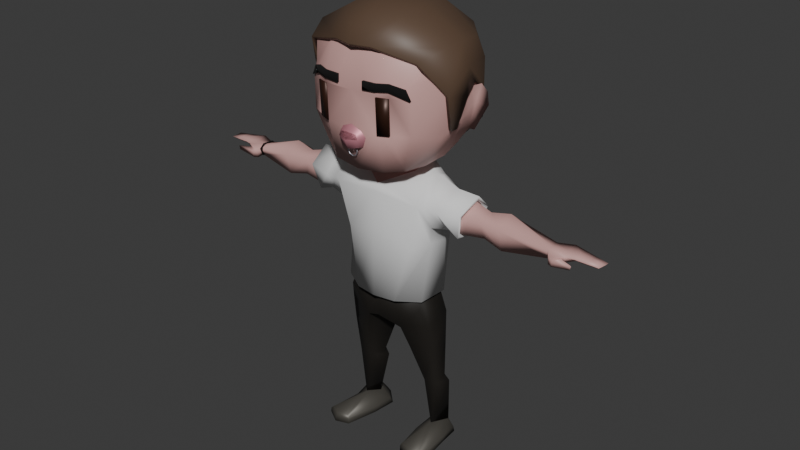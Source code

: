 # Source: rennan.blend  (saved by Blender 4.3.32; exported with 4.5.12 LTS)
import bpy
from mathutils import Matrix  # noqa: F401  (used for matrix-valued properties, if any)

bpy.ops.wm.read_factory_settings(use_empty=True)
scene = bpy.context.scene
scene.name = 'Scene'

# ---- collections
col_base = bpy.data.collections.new('base'); scene.collection.children.link(col_base)

# ---- materials (node trees are filled in below, after node groups)
mat_pele = bpy.data.materials.new('pele')
mat_calca = bpy.data.materials.new('calca')
mat_pulseira = bpy.data.materials.new('pulseira')
mat_tenis = bpy.data.materials.new('tenis')
mat_olho = bpy.data.materials.new('olho')
mat_nariz = bpy.data.materials.new('nariz')
mat_cabelo = bpy.data.materials.new('cabelo')
mat_sobrancelha = bpy.data.materials.new('sobrancelha')
mat_piercing = bpy.data.materials.new('piercing')

# ---- material node trees
mat_pele.use_nodes = True; mat_pele.node_tree.nodes.clear()
_N = mat_pele.node_tree.nodes; _L = mat_pele.node_tree.links
n0 = _N.new('ShaderNodeBsdfPrincipled'); n0.name = 'Principled BSDF'; n0.location = (10, 300)
n0.inputs[0].default_value = (0.624, 0.3613, 0.3372, 1.0)
n1 = _N.new('ShaderNodeOutputMaterial'); n1.name = 'Material Output'; n1.location = (300, 300)
_L.new(n0.outputs[0], n1.inputs[0])
n1.is_active_output = True
mat_calca.use_nodes = True; mat_calca.node_tree.nodes.clear()
_N = mat_calca.node_tree.nodes; _L = mat_calca.node_tree.links
n0 = _N.new('ShaderNodeOutputMaterial'); n0.name = 'Material Output'; n0.location = (300, 300)
n1 = _N.new('ShaderNodeBsdfPrincipled'); n1.name = 'Principled BSDF'; n1.location = (10, 300)
n1.inputs[0].default_value = (0.01232, 0.01, 0.007545, 1.0)
n1.inputs[2].default_value = 0.6339
_L.new(n1.outputs[0], n0.inputs[0])
n0.is_active_output = True
mat_pulseira.use_nodes = True; mat_pulseira.node_tree.nodes.clear()
_N = mat_pulseira.node_tree.nodes; _L = mat_pulseira.node_tree.links
n0 = _N.new('ShaderNodeBsdfPrincipled'); n0.name = 'Principled BSDF'; n0.location = (10, 300)
n0.inputs[0].default_value = (0.0, 0.0, 0.0, 1.0)
n1 = _N.new('ShaderNodeOutputMaterial'); n1.name = 'Material Output'; n1.location = (300, 300)
_L.new(n0.outputs[0], n1.inputs[0])
n1.is_active_output = True
mat_tenis.use_nodes = True; mat_tenis.node_tree.nodes.clear()
_N = mat_tenis.node_tree.nodes; _L = mat_tenis.node_tree.links
n0 = _N.new('ShaderNodeBsdfPrincipled'); n0.name = 'Principled BSDF'; n0.location = (10, 300)
n0.inputs[0].default_value = (0.0999, 0.09306, 0.08022, 1.0)
n0.inputs[1].default_value = 0.4
n1 = _N.new('ShaderNodeOutputMaterial'); n1.name = 'Material Output'; n1.location = (300, 300)
_L.new(n0.outputs[0], n1.inputs[0])
n1.is_active_output = True
mat_olho.use_nodes = True; mat_olho.node_tree.nodes.clear()
_N = mat_olho.node_tree.nodes; _L = mat_olho.node_tree.links
n0 = _N.new('ShaderNodeBsdfPrincipled'); n0.name = 'Principled BSDF'; n0.location = (10, 300)
n0.inputs[0].default_value = (0.04971, 0.01938, 0.01161, 1.0)
n0.inputs[1].default_value = 0.4
n0.inputs[2].default_value = 0.4
n1 = _N.new('ShaderNodeOutputMaterial'); n1.name = 'Material Output'; n1.location = (300, 300)
_L.new(n0.outputs[0], n1.inputs[0])
n1.is_active_output = True
mat_nariz.use_nodes = True; mat_nariz.node_tree.nodes.clear()
_N = mat_nariz.node_tree.nodes; _L = mat_nariz.node_tree.links
n0 = _N.new('ShaderNodeBsdfPrincipled'); n0.name = 'Principled BSDF'; n0.location = (10, 300)
n0.inputs[0].default_value = (0.6243, 0.2528, 0.3061, 1.0)
n0.inputs[1].default_value = 0.4
n1 = _N.new('ShaderNodeOutputMaterial'); n1.name = 'Material Output'; n1.location = (300, 300)
_L.new(n0.outputs[0], n1.inputs[0])
n1.is_active_output = True
mat_cabelo.use_nodes = True; mat_cabelo.node_tree.nodes.clear()
_N = mat_cabelo.node_tree.nodes; _L = mat_cabelo.node_tree.links
n0 = _N.new('ShaderNodeBsdfPrincipled'); n0.name = 'Principled BSDF'; n0.location = (10, 300)
n0.inputs[0].default_value = (0.1095, 0.06663, 0.04231, 1.0)
n1 = _N.new('ShaderNodeOutputMaterial'); n1.name = 'Material Output'; n1.location = (300, 300)
_L.new(n0.outputs[0], n1.inputs[0])
n1.is_active_output = True
mat_sobrancelha.use_nodes = True; mat_sobrancelha.node_tree.nodes.clear()
_N = mat_sobrancelha.node_tree.nodes; _L = mat_sobrancelha.node_tree.links
n0 = _N.new('ShaderNodeBsdfPrincipled'); n0.name = 'Principled BSDF'; n0.location = (10, 300)
n0.inputs[0].default_value = (0.0, 0.0, 0.0, 1.0)
n0.inputs[2].default_value = 1.0
n1 = _N.new('ShaderNodeOutputMaterial'); n1.name = 'Material Output'; n1.location = (300, 300)
_L.new(n0.outputs[0], n1.inputs[0])
n1.is_active_output = True
mat_piercing.use_nodes = True; mat_piercing.node_tree.nodes.clear()
_N = mat_piercing.node_tree.nodes; _L = mat_piercing.node_tree.links
n0 = _N.new('ShaderNodeBsdfPrincipled'); n0.name = 'Principled BSDF'; n0.location = (10, 300)
n0.inputs[0].default_value = (0.8238, 0.8293, 0.9157, 1.0)
n0.inputs[1].default_value = 1.0
n1 = _N.new('ShaderNodeOutputMaterial'); n1.name = 'Material Output'; n1.location = (300, 300)
_L.new(n0.outputs[0], n1.inputs[0])
n1.is_active_output = True

# ---- world
world_world = bpy.data.worlds.new('World'); scene.world = world_world
world_world.use_nodes = True; world_world.node_tree.nodes.clear()
_N = world_world.node_tree.nodes; _L = world_world.node_tree.links
n0 = _N.new('ShaderNodeOutputWorld'); n0.name = 'World Output'; n0.location = (300, 300)
n1 = _N.new('ShaderNodeBackground'); n1.name = 'Background'; n1.location = (10, 300)
n1.inputs[0].default_value = (0.05088, 0.05088, 0.05088, 1.0)
_L.new(n1.outputs[0], n0.inputs[0])
n0.is_active_output = True
world_world.color = (0.05088, 0.05088, 0.05088)
world_world.sun_shadow_jitter_overblur = 0.0

# ---- meshes
me_roundcube = bpy.data.meshes.new('Roundcube')
me_roundcube.from_pydata([(0.4749, 0.4771, -0.7409), (0.2377, 0.5112, -0.7216), (0.0, 0.5462, -0.744), (0.5007, 0.5661, -0.4176), (0.2369, 0.712, -0.3935), (0.0, 0.7681, -0.4117), (0.5399, 0.5848, -0.1678), (0.2387, 0.7577, -0.1347), (0.0, 0.8208, -0.1466), (0.5275, 0.5549, 0.1069), (0.237, 0.7015, 0.09266), (0.0, 0.7575, 0.1583), (0.0, -0.5866, -0.9332), (0.2919, -0.5493, -0.9128), (0.0, -0.6523, -0.5246), (0.3015, -0.6362, -0.5052), (0.0, -0.6523, -0.1351), (0.2992, -0.6523, -0.1351), (0.0, -0.6442, -0.0001466), (0.2966, -0.6523, 0.0136), (0.4573, -0.4357, -0.8914), (0.5396, -0.2407, -0.8779), (0.5588, 0.04149, -0.8527), (0.5218, 0.2948, -0.804), (0.5896, -0.5074, -0.4983), (0.7449, -0.2523, -0.5331), (0.7815, 0.03186, -0.3886), (0.7378, 0.2775, -0.3915), (0.5906, -0.5114, -0.1497), (0.7648, -0.2683, -0.194), (0.7842, 0.03399, -0.2217), (0.7406, 0.2796, -0.2246), (0.5421, -0.5226, -0.02705), (0.7761, -0.2388, 0.05891), (0.8024, 0.04118, 0.08202), (0.7452, 0.3457, 0.08341), (0.0, -0.2023, -0.9164), (0.262, 0.01925, -0.9164), (0.0, 0.2919, -0.8869), (0.5093, 0.4849, 0.326), (0.2119, 0.5325, 0.4221), (0.0, 0.5617, 0.4483), (0.6984, 0.2819, 0.2862), (0.3164, 0.3404, 0.512), (0.0, 0.3539, 0.5639), (0.7352, 0.03345, 0.306), (0.3297, 0.03644, 0.5522), (0.0, 0.03302, 0.6118), (0.7322, -0.1925, 0.2853), (0.3229, -0.2352, 0.5117), (0.0, -0.255, 0.5644), (0.606, -0.4432, 0.2026), (0.288, -0.517, 0.3434), (0.0, -0.5699, 0.331), (0.5493, -0.09992, -0.8653), (0.1346, -0.1364, -0.9164), (0.1619, 0.1854, -0.9164), (0.5404, 0.1678, -0.8283), (0.0, -0.167, -1.011), (0.2895, 0.05428, -1.011), (0.0, 0.3071, -1.01), (0.1941, -0.113, -1.011), (0.1879, 0.2235, -1.011), (0.0, -0.2574, -1.125), (0.4735, 0.002839, -1.062), (0.0, 0.3834, -1.194), (0.4406, -0.1347, -1.125), (0.4486, 0.1774, -1.147), (0.0, -0.3124, -1.246), (0.5987, -0.004133, -1.116), (0.0, 0.3969, -1.396), (0.5534, -0.2349, -1.297), (0.5089, 0.2499, -1.327), (0.0, -0.3328, -1.593), (0.473, 0.07765, -1.775), (0.0, 0.3387, -1.732), (0.4901, -0.08768, -1.761), (0.4146, 0.2356, -1.763), (0.0, -0.2506, -2.003), (0.3746, 0.1106, -2.225), (0.0, 0.3238, -2.189), (0.3645, -0.1168, -2.228), (0.1625, 0.2916, -2.159), (0.0, -0.286, -2.673), (0.4733, 0.1868, -2.68), (0.0, 0.382, -2.434), (0.2171, -0.1871, -2.789), (0.2525, 0.255, -2.738), (0.0, 0.03844, -2.822), (0.4935, 0.1588, -3.017), (0.2959, -0.124, -3.029), (0.2807, 0.224, -2.99), (0.1386, 0.09796, -3.029), (0.2173, -0.221, -1.125), (0.4332, -0.1761, -2.52), (0.2033, -0.2458, -2.426), (0.3862, -0.257, -1.784), (0.492, -0.1009, -2.722), (0.517, -0.0412, -3.029), (0.09836, -0.14, -1.011), (0.4781, -0.2651, -1.332), (0.5334, 0.1035, -3.438), (0.3845, 0.01975, -3.483), (0.4155, 0.1654, -3.452), (0.3068, 0.1179, -3.457), (0.5028, 0.01637, -3.466), (0.5456, 0.1703, -3.515), (0.409, 0.2412, -3.509), (0.2982, 0.178, -3.539), (0.5186, 0.1695, -4.012), (0.4564, 0.05964, -4.033), (0.4433, 0.1946, -4.009), (0.3959, 0.1311, -4.016), (0.587, 0.2276, -4.179), (0.3712, -0.04373, -4.155), (0.3866, 0.3114, -4.171), (0.2911, 0.1926, -4.178), (0.6016, 0.01553, -4.179), (0.3989, -0.3461, -4.118), (0.611, -0.299, -4.133), (0.3851, -0.3569, -4.179), (0.6422, -0.3206, -4.179), (0.5651, 0.09575, -1.489), (0.5641, -0.1429, -1.468), (0.75, -0.01567, -1.17), (0.7118, -0.2232, -1.327), (0.7013, 0.2296, -1.331), (0.7505, 0.1261, -1.546), (0.7523, -0.1089, -1.496), (0.9089, -0.1337, -1.519), (0.9004, 0.1014, -1.549), (0.901, 0.1894, -1.357), (0.8703, -0.2079, -1.335), (0.9004, 0.0131, -1.185), (1.151, -0.1049, -1.495), (1.117, 0.05465, -1.509), (1.117, 0.1157, -1.357), (1.107, -0.1359, -1.322), (1.151, -0.005886, -1.257), (1.186, 0.05609, -1.509), (1.186, 0.1173, -1.357), (1.365, -0.134, -1.54), (1.365, 0.08921, -1.559), (1.365, 0.1745, -1.341), (1.365, -0.1866, -1.313), (1.365, 0.004081, -1.209), (1.84, -0.07418, -1.476), (1.854, 0.04412, -1.465), (1.84, 0.05792, -1.365), (1.841, -0.09297, -1.384), (1.846, -0.03377, -1.365), (2.11, -0.04559, -1.417), (2.117, 0.06884, -1.431), (2.122, 0.1091, -1.378), (2.108, -0.09135, -1.378), (2.121, 0.0129, -1.369), (2.15, -0.05149, -1.418), (2.149, 0.07929, -1.422), (2.001, -0.008797, -1.37), (2.004, -0.06948, -1.463), (2.002, 0.1179, -1.359), (2.324, -0.02593, -1.429), (2.339, 0.0907, -1.429), (2.361, 0.08266, -1.407), (2.345, -0.0538, -1.405), (2.357, 0.03602, -1.408), (2.016, -0.09716, -1.391), (2.028, 0.1065, -1.432), (1.868, -0.1279, -1.5), (1.889, -0.1536, -1.405), (1.971, -0.09052, -1.471), (2.002, -0.1017, -1.41), (1.868, -0.1279, -1.5), (1.952, -0.1396, -1.468), (1.997, -0.1151, -1.414), (1.914, -0.1475, -1.503), (1.929, -0.1563, -1.428), (2.104, -0.1489, -1.44), (2.102, -0.145, -1.419), (2.117, -0.1626, -1.46), (2.126, -0.1611, -1.42), (2.238, 0.02435, -1.388), (2.24, 0.09601, -1.393), (2.239, 0.08948, -1.423), (2.236, -0.03883, -1.424), (2.226, -0.07275, -1.391), (0.4172, -0.5974, -0.4974), (0.4201, -0.6137, -0.1351), (0.4161, -0.6046, 0.02054), (0.3015, -0.6168, -0.5052), (0.2992, -0.6168, -0.1351), (0.4172, -0.578, -0.4974), (0.4201, -0.5782, -0.1351), (0.1496, -0.6523, -0.1351), (0.1483, -0.6482, 0.006724), (0.7657, 0.1381, -0.1417), (0.7526, 0.1439, -0.5636), (0.8357, 0.3338, -0.3666), (0.8247, 0.3243, -0.2349), (0.8292, 0.2173, -0.1223), (0.798, 0.1681, -0.5723), (0.7697, 0.2192, -0.3228), (0.7876, 0.1416, -0.3158)], [], [(0, 1, 4, 3), (1, 2, 5, 4), (3, 4, 7, 6), (4, 5, 8, 7), (6, 7, 10, 9), (7, 8, 11, 10), (9, 10, 40, 39), (10, 11, 41, 40), (12, 13, 15, 14), (13, 20, 24, 186, 15), (14, 15, 17, 193, 16), (17, 15, 189, 190), (16, 193, 194, 18), (188, 187, 28, 32), (18, 194, 19, 52, 53), (19, 188, 32, 51, 52), (20, 21, 25, 24), (21, 54, 22, 26, 25), (22, 57, 23, 27, 196, 26), (23, 0, 3, 27), (24, 25, 29, 28), (25, 26, 30, 29), (26, 196, 202, 30), (27, 3, 6, 31), (28, 29, 33, 32), (29, 30, 34, 33), (30, 195, 31, 35, 34), (31, 6, 9, 35), (32, 33, 48, 51), (33, 34, 45, 48), (34, 35, 42, 45), (35, 9, 39, 42), (20, 13, 36, 21), (13, 12, 36), (21, 36, 55, 54), (22, 37, 56, 57), (23, 38, 1, 0), (38, 2, 1), (39, 40, 43, 42), (40, 41, 44, 43), (42, 43, 46, 45), (43, 44, 47, 46), (45, 46, 49, 48), (46, 47, 50, 49), (48, 49, 52, 51), (49, 50, 53, 52), (54, 55, 37, 22), (57, 56, 38, 23), (38, 56, 62, 60), (56, 37, 59, 62), (37, 55, 61, 59), (55, 36, 58, 99, 61), (61, 99, 93, 66), (59, 61, 66, 64), (62, 59, 64, 67), (60, 62, 67, 65), (66, 93, 100, 71), (64, 66, 71, 69), (67, 64, 69, 72), (65, 67, 72, 70), (71, 100, 96, 76, 123), (71, 123, 128, 125), (72, 122, 74, 77), (70, 72, 77, 75), (75, 77, 82, 80), (76, 96, 95, 81), (74, 76, 81, 79), (77, 74, 79, 82), (81, 95, 94), (79, 81, 94, 97, 84), (82, 79, 84, 87), (80, 82, 87, 85), (86, 83, 88), (85, 87, 88), (86, 88, 92, 90), (84, 97, 98, 89), (87, 84, 89, 91), (88, 87, 91, 92), (94, 95, 78, 83, 86), (93, 99, 58, 63), (97, 94, 86), (96, 100, 68, 73), (95, 96, 73, 78), (100, 93, 63, 68), (98, 97, 86, 90), (98, 90, 102, 105), (90, 92, 104, 102), (89, 98, 105, 101), (92, 91, 103, 104), (91, 89, 101, 103), (110, 112, 116, 114), (114, 117, 121, 120), (111, 109, 113, 115), (112, 111, 115, 116), (105, 102, 110), (102, 108, 112, 110), (106, 105, 110, 109), (108, 107, 111, 112), (107, 106, 109, 111), (104, 103, 107, 108), (103, 101, 106, 107), (102, 104, 108), (101, 105, 106), (109, 110, 117, 113), (119, 118, 120, 121), (117, 110, 119, 121), (110, 118, 119), (110, 114, 120, 118), (72, 69, 124, 126), (122, 123, 76, 74), (122, 72, 126, 127), (69, 71, 125, 124), (123, 122, 127, 128), (126, 124, 133, 131), (128, 127, 130, 129), (125, 128, 129, 132), (127, 126, 131, 130), (124, 125, 132, 133), (131, 133, 138, 136), (132, 129, 134, 137), (133, 132, 137, 138), (130, 131, 136, 135), (129, 130, 135, 134), (134, 135, 139), (136, 138, 140), (135, 136, 140, 139), (137, 134, 141, 144), (138, 137, 144, 145), (139, 140, 143, 142), (134, 139, 142, 141), (140, 138, 145, 143), (142, 143, 148, 147), (141, 142, 147, 146), (143, 145, 150, 148), (144, 141, 146, 149), (145, 144, 149, 150), (160, 158, 155, 153), (166, 159, 151, 154), (158, 166, 154, 155), (167, 160, 153, 152), (159, 167, 152, 151), (146, 147, 167, 159), (154, 151, 156), (147, 148, 160, 167), (152, 153, 157), (151, 152, 157, 156), (181, 185, 164, 165), (183, 182, 163, 162), (184, 183, 162, 161), (182, 181, 165, 163), (185, 184, 161, 164), (162, 163, 165, 164, 161), (150, 149, 166, 158), (146, 159, 168), (148, 150, 158, 160), (166, 169, 171), (149, 146, 168, 169), (166, 149, 169), (171, 169, 176, 174), (159, 166, 171, 170), (173, 174, 178, 177), (170, 171, 174, 173), (180, 179, 177, 178), (174, 176, 180, 178), (176, 175, 179, 180), (175, 173, 177, 179), (168, 172, 175, 176, 169), (168, 159, 170, 173, 175, 172), (116, 115, 113, 117, 114), (154, 156, 184, 185), (153, 155, 181, 182), (156, 157, 183, 184), (157, 153, 182, 183), (155, 154, 185, 181), (193, 17, 19, 194), (187, 186, 24, 28), (189, 191, 192, 190), (187, 17, 190, 192), (186, 187, 192, 191), (15, 186, 191, 189), (188, 19, 17, 187), (27, 31, 198, 197), (199, 201, 197, 198), (195, 202, 201, 199), (31, 195, 199, 198), (196, 27, 197, 200), (201, 202, 196, 200), (30, 202, 195), (197, 201, 200)])
me_roundcube.polygons.foreach_set('use_smooth', [True] * 189)
_uv = me_roundcube.uv_layers.new(name='UVMap')
_uv.uv.foreach_set('vector', [0.0, 0.0, 0.0, 0.0, 0.0, 0.0, 0.0, 0.0, 0.0, 0.0, 0.0, 0.0, 0.0, 0.0, 0.0, 0.0, 0.0, 0.0, 0.0, 0.0, 0.0, 0.0, 0.0, 0.0, 0.0, 0.0, 0.0, 0.0, 0.0, 0.0, 0.0, 0.0, 0.0, 0.0, 0.0, 0.0, 0.0, 0.0, 0.0, 0.0, 0.0, 0.0, 0.0, 0.0, 0.0, 0.0, 0.0, 0.0, 0.0, 0.0, 0.0, 0.0, 0.0, 0.0, 0.0, 0.0, 0.0, 0.0, 0.0, 0.0, 0.0, 0.0, 0.0, 0.0, 0.0, 0.0, 0.0, 0.0, 0.0, 0.0, 0.0, 0.0, 0.0, 0.0, 0.0, 0.0, 0.0, 0.0, 0.0, 0.0, 0.0, 0.0, 0.0, 0.0, 0.0, 0.0, 0.0, 0.0, 0.0, 0.0, 0.0, 0.0, 0.0, 0.0, 0.0, 0.0, 0.0, 0.0, 0.0, 0.0, 0.0, 0.0, 0.0, 0.0, 0.0, 0.0, 0.0, 0.0, 0.0, 0.0, 0.0, 0.0, 0.0, 0.0, 0.0, 0.0, 0.0, 0.0, 0.0, 0.0, 0.0, 0.0, 0.0, 0.0, 0.0, 0.0, 0.0, 0.0, 0.0, 0.0, 0.0, 0.0, 0.0, 0.0, 0.0, 0.0, 0.0, 0.0, 0.0, 0.0, 0.0, 0.0, 0.0, 0.0, 0.0, 0.0, 0.0, 0.0, 0.0, 0.0, 0.0, 0.0, 0.0, 0.0, 0.0, 0.0, 0.0, 0.0, 0.0, 0.0, 0.0, 0.0, 0.0, 0.0, 0.0, 0.0, 0.0, 0.0, 0.0, 0.0, 0.0, 0.0, 0.0, 0.0, 0.0, 0.0, 0.0, 0.0, 0.0, 0.0, 0.0, 0.0, 0.0, 0.0, 0.0, 0.0, 0.0, 0.0, 0.0, 0.0, 0.0, 0.0, 0.0, 0.0, 0.0, 0.0, 0.0, 0.0, 0.0, 0.0, 0.0, 0.0, 0.0, 0.0, 0.0, 0.0, 0.0, 0.0, 0.0, 0.0, 0.0, 0.0, 0.0, 0.0, 0.0, 0.0, 0.0, 0.0, 0.0, 0.0, 0.0, 0.0, 0.0, 0.0, 0.0, 0.0, 0.0, 0.0, 0.0, 0.0, 0.0, 0.0, 0.0, 0.0, 0.0, 0.0, 0.0, 0.0, 0.0, 0.0, 0.0, 0.0, 0.0, 0.0, 0.0, 0.0, 0.0, 0.0, 0.0, 0.0, 0.0, 0.0, 0.0, 0.0, 0.0, 0.0, 0.0, 0.0, 0.0, 0.0, 0.0, 0.0, 0.0, 0.0, 0.0, 0.0, 0.0, 0.0, 0.0, 0.0, 0.0, 0.0, 0.0, 0.0, 0.0, 0.0, 0.0, 0.0, 0.0, 0.0, 0.0, 0.0, 0.0, 0.0, 0.0, 0.0, 0.0, 0.0, 0.0, 0.0, 0.0, 0.0, 0.0, 0.0, 0.0, 0.0, 0.0, 0.0, 0.0, 0.0, 0.0, 0.0, 0.0, 0.0, 0.0, 0.0, 0.0, 0.0, 0.0, 0.0, 0.0, 0.0, 0.0, 0.0, 0.0, 0.0, 0.0, 0.0, 0.0, 0.0, 0.0, 0.0, 0.0, 0.0, 0.0, 0.0, 0.0, 0.0, 0.0, 0.0, 0.0, 0.0, 0.0, 0.0, 0.0, 0.0, 0.0, 0.0, 0.0, 0.0, 0.0, 0.0, 0.0, 0.0, 0.0, 0.0, 0.0, 0.0, 0.0, 0.0, 0.0, 0.0, 0.0, 0.0, 0.0, 0.0, 0.0, 0.0, 0.0, 0.0, 0.0, 0.0, 0.0, 0.0, 0.0, 0.0, 0.0, 0.0, 0.0, 0.0, 0.0, 0.0, 0.0, 0.0, 0.0, 0.0, 0.0, 0.0, 0.0, 0.0, 0.0, 0.0, 0.0, 0.0, 0.0, 0.0, 0.0, 0.0, 0.0, 0.0, 0.0, 0.0, 0.0, 0.0, 0.0, 0.0, 0.0, 0.0, 0.0, 0.0, 0.0, 0.0, 0.0, 0.0, 0.0, 0.0, 0.0, 0.0, 0.0, 0.0, 0.0, 0.0, 0.0, 0.0, 0.0, 0.0, 0.0, 0.0, 0.0, 0.0, 0.0, 0.0, 0.0, 0.0, 0.0, 0.0, 0.0, 0.0, 0.0, 0.0, 0.0, 0.0, 0.0, 0.0, 0.0, 0.0, 0.0, 0.0, 0.0, 0.0, 0.0, 0.0, 0.0, 0.0, 0.0, 0.0, 0.0, 0.0, 0.0, 0.0, 0.0, 0.0, 0.0, 0.0, 0.0, 0.0, 0.0, 0.0, 0.0, 0.0, 0.0, 0.0, 0.0, 0.0, 0.0, 0.0, 0.0, 0.0, 0.0, 0.0, 0.0, 0.0, 0.0, 0.0, 0.0, 0.0, 0.0, 0.0, 0.0, 0.0, 0.0, 0.0, 0.0, 0.0, 0.0, 0.0, 0.0, 0.0, 0.0, 0.0, 0.0, 0.0, 0.0, 0.0, 0.0, 0.0, 0.0, 0.0, 0.0, 0.0, 0.0, 0.0, 0.0, 0.0, 0.0, 0.0, 0.0, 0.0, 0.0, 0.0, 0.0, 0.0, 0.0, 0.0, 0.0, 0.0, 0.0, 0.0, 0.0, 0.0, 0.0, 0.0, 0.0, 0.0, 0.0, 0.0, 0.0, 0.0, 0.0, 0.0, 0.0, 0.0, 0.0, 0.0, 0.0, 0.0, 0.0, 0.0, 0.0, 0.0, 0.0, 0.0, 0.0, 0.0, 0.0, 0.0, 0.0, 0.0, 0.0, 0.0, 0.0, 0.0, 0.0, 0.0, 0.0, 0.0, 0.0, 0.0, 0.0, 0.0, 0.0, 0.0, 0.0, 0.0, 0.0, 0.0, 0.0, 0.0, 0.0, 0.0, 0.0, 0.0, 0.0, 0.0, 0.0, 0.0, 0.0, 0.0, 0.0, 0.0, 0.0, 0.0, 0.0, 0.0, 0.0, 0.0, 0.0, 0.0, 0.0, 0.0, 0.0, 0.0, 0.0, 0.0, 0.0, 0.0, 0.0, 0.0, 0.0, 0.0, 0.0, 0.0, 0.0, 0.0, 0.0, 0.0, 0.0, 0.0, 0.0, 0.0, 0.0, 0.0, 0.0, 0.0, 0.0, 0.0, 0.0, 0.0, 0.0, 0.0, 0.0, 0.0, 0.0, 0.0, 0.0, 0.0, 0.0, 0.0, 0.0, 0.0, 0.0, 0.0, 0.0, 0.0, 0.0, 0.0, 0.0, 0.0, 0.0, 0.0, 0.0, 0.0, 0.0, 0.0, 0.0, 0.0, 0.0, 0.0, 0.0, 0.0, 0.0, 0.0, 0.0, 0.0, 0.0, 0.0, 0.0, 0.0, 0.0, 0.0, 0.0, 0.0, 0.0, 0.0, 0.0, 0.0, 0.0, 0.0, 0.0, 0.0, 0.0, 0.0, 0.0, 0.0, 0.0, 0.0, 0.0, 0.0, 0.0, 0.0, 0.0, 0.0, 0.0, 0.0, 0.0, 0.0, 0.0, 0.0, 0.0, 0.0, 0.0, 0.0, 0.0, 0.0, 0.0, 0.0, 0.0, 0.0, 0.0, 0.0, 0.0, 0.0, 0.0, 0.0, 0.0, 0.0, 0.0, 0.0, 0.0, 0.0, 0.0, 0.0, 0.0, 0.0, 0.0, 0.0, 0.0, 0.0, 0.0, 0.0, 0.0, 0.0, 0.0, 0.0, 0.0, 0.0, 0.0, 0.0, 0.0, 0.0, 0.0, 0.0, 0.0, 0.0, 0.0, 0.0, 0.0, 0.0, 0.0, 0.0, 0.0, 0.0, 0.0, 0.0, 0.0, 0.0, 0.0, 0.0, 0.0, 0.0, 0.0, 0.0, 0.0, 0.0, 0.0, 0.0, 0.0, 0.0, 0.0, 0.0, 0.0, 0.0, 0.0, 0.0, 0.0, 0.0, 0.0, 0.0, 0.0, 0.0, 0.0, 0.0, 0.0, 0.0, 0.0, 0.0, 0.0, 0.0, 0.0, 0.0, 0.0, 0.0, 0.0, 0.0, 0.0, 0.0, 0.0, 0.0, 0.0, 0.0, 0.0, 0.0, 0.0, 0.0, 0.0, 0.0, 0.0, 0.0, 0.0, 0.0, 0.0, 0.0, 0.0, 0.0, 0.0, 0.0, 0.0, 0.0, 0.0, 0.0, 0.0, 0.0, 0.0, 0.0, 0.0, 0.0, 0.0, 0.0, 0.0, 0.0, 0.0, 0.0, 0.0, 0.0, 0.0, 0.0, 0.0, 0.0, 0.0, 0.0, 0.0, 0.0, 0.0, 0.0, 0.0, 0.0, 0.0, 0.0, 0.0, 0.0, 0.0, 0.0, 0.0, 0.0, 0.0, 0.0, 0.0, 0.0, 0.0, 0.0, 0.0, 0.0, 0.0, 0.0, 0.0, 0.0, 0.0, 0.0, 0.0, 0.0, 0.0, 0.0, 0.0, 0.0, 0.0, 0.0, 0.0, 0.0, 0.0, 0.0, 0.0, 0.0, 0.0, 0.0, 0.0, 0.0, 0.0, 0.0, 0.0, 0.0, 0.0, 0.0, 0.0, 0.0, 0.0, 0.0, 0.0, 0.0, 0.0, 0.0, 0.0, 0.0, 0.0, 0.0, 0.0, 0.0, 0.0, 0.0, 0.0, 0.0, 0.0, 0.0, 0.0, 0.0, 0.0, 0.0, 0.0, 0.0, 0.0, 0.0, 0.0, 0.0, 0.0, 0.0, 0.0, 0.0, 0.0, 0.0, 0.0, 0.0, 0.0, 0.0, 0.0, 0.0, 0.0, 0.0, 0.0, 0.0, 0.0, 0.0, 0.0, 0.0, 0.0, 0.0, 0.0, 0.0, 0.0, 0.0, 0.0, 0.0, 0.0, 0.0, 0.0, 0.0, 0.0, 0.0, 0.0, 0.0, 0.0, 0.0, 0.0, 0.0, 0.0, 0.0, 0.0, 0.0, 0.0, 0.0, 0.0, 0.0, 0.0, 0.0, 0.0, 0.0, 0.0, 0.0, 0.0, 0.0, 0.0, 0.0, 0.0, 0.0, 0.0, 0.0, 0.0, 0.0, 0.0, 0.0, 0.0, 0.0, 0.0, 0.0, 0.0, 0.0, 0.0, 0.0, 0.0, 0.0, 0.0, 0.0, 0.0, 0.0, 0.0, 0.0, 0.0, 0.0, 0.0, 0.0, 0.0, 0.0, 0.0, 0.0, 0.0, 0.0, 0.0, 0.0, 0.0, 0.0, 0.0, 0.0, 0.0, 0.0, 0.0, 0.0, 0.0, 0.0, 0.0, 0.0, 0.0, 0.0, 0.0, 0.0, 0.0, 0.0, 0.0, 0.0, 0.0, 0.0, 0.0, 0.0, 0.0, 0.0, 0.0, 0.0, 0.0, 0.0, 0.0, 0.0, 0.0, 0.0, 0.0, 0.0, 0.0, 0.0, 0.0, 0.0, 0.0, 0.0, 0.0, 0.0, 0.0, 0.0, 0.0, 0.0, 0.0, 0.0, 0.0, 0.0, 0.0, 0.0, 0.0, 0.0, 0.0, 0.0, 0.0, 0.0, 0.0, 0.0, 0.0, 0.0, 0.0, 0.0, 0.0, 0.0, 0.0, 0.0, 0.0, 0.0, 0.0, 0.0, 0.0, 0.0, 0.0, 0.0, 0.0, 0.0, 0.0, 0.0, 0.0, 0.0, 0.0, 0.0, 0.0, 0.0, 0.0, 0.0, 0.0, 0.0, 0.0, 0.0, 0.0, 0.0, 0.0, 0.0, 0.0, 0.0, 0.0, 0.0, 0.0, 0.0, 0.0, 0.0, 0.0, 0.0, 0.0, 0.0, 0.0, 0.0, 0.0, 0.0, 0.0, 0.0, 0.0, 0.0, 0.0, 0.0, 0.0, 0.0, 0.0, 0.0, 0.0, 0.0, 0.0, 0.0, 0.0, 0.0, 0.0, 0.0, 0.0, 0.0, 0.0, 0.0, 0.0, 0.0, 0.0, 0.0, 0.0, 0.0, 0.0, 0.0, 0.0, 0.0, 0.0, 0.0, 0.0, 0.0, 0.0, 0.0, 0.0, 0.0, 0.0, 0.0, 0.0, 0.0, 0.0, 0.0, 0.0, 0.0, 0.0, 0.0, 0.0, 0.0, 0.0, 0.0, 0.0, 0.0, 0.0, 0.0, 0.0, 0.0, 0.0, 0.0, 0.0, 0.0, 0.0, 0.0, 0.0, 0.0, 0.0, 0.0, 0.0, 0.0, 0.0, 0.0, 0.0, 0.0, 0.0, 0.0, 0.0, 0.0, 0.0, 0.0, 0.0, 0.0, 0.0, 0.0, 0.0, 0.0, 0.0, 0.0, 0.0, 0.0, 0.0, 0.0, 0.0, 0.0, 0.0, 0.0, 0.0, 0.0, 0.0, 0.0, 0.0, 0.0, 0.0, 0.0, 0.0, 0.0, 0.0, 0.0, 0.0, 0.0, 0.0, 0.0, 0.0, 0.0, 0.0, 0.0, 0.0, 0.0, 0.0, 0.0, 0.0, 0.0, 0.0, 0.0, 0.0, 0.0, 0.0, 0.0, 0.0, 0.0, 0.0, 0.0, 0.0, 0.0, 0.0, 0.0, 0.0, 0.0, 0.0, 0.0, 0.0, 0.0, 0.0, 0.0, 0.0, 0.0, 0.0, 0.0, 0.0, 0.0, 0.0, 0.0, 0.0, 0.0, 0.0, 0.0, 0.0, 0.0, 0.0, 0.0, 0.0, 0.0, 0.0, 0.0, 0.0, 0.0, 0.0, 0.0, 0.0, 0.0, 0.0, 0.0, 0.0, 0.0, 0.0, 0.0, 0.0, 0.0, 0.0, 0.0, 0.0, 0.0, 0.0, 0.0, 0.0, 0.0, 0.0, 0.0, 0.0, 0.0, 0.0, 0.0, 0.0, 0.0, 0.0, 0.0, 0.0, 0.0, 0.0, 0.0, 0.0, 0.0, 0.0, 0.0, 0.0, 0.0, 0.0, 0.0, 0.0, 0.0, 0.0, 0.0, 0.0, 0.0, 0.0, 0.0, 0.0, 0.0, 0.0, 0.0, 0.0, 0.0, 0.0, 0.0, 0.0, 0.0, 0.0, 0.0, 0.0, 0.0, 0.0, 0.0, 0.0, 0.0, 0.0, 0.0, 0.0, 0.0, 0.0, 0.0, 0.0, 0.0, 0.0, 0.0, 0.0, 0.0, 0.0, 0.0, 0.0, 0.0, 0.0, 0.0, 0.0, 0.0, 0.0, 0.0, 0.0, 0.0, 0.0, 0.0, 0.0, 0.0, 0.0, 0.0, 0.0, 0.0, 0.0, 0.0, 0.0, 0.0, 0.0, 0.0, 0.0, 0.0, 0.0, 0.0, 0.0, 0.0, 0.0, 0.0, 0.0, 0.0, 0.0, 0.0, 0.0, 0.0, 0.0, 0.0, 0.0, 0.0, 0.0, 0.0, 0.0, 0.0, 0.0, 0.0, 0.0, 0.0, 0.0, 0.0, 0.0, 0.0, 0.0, 0.0, 0.0, 0.0, 0.0, 0.0, 0.0, 0.0, 0.0, 0.0, 0.0, 0.0, 0.0, 0.0, 0.0, 0.0, 0.0, 0.0, 0.0, 0.0, 0.0, 0.0, 0.0, 0.0, 0.0, 0.0, 0.0, 0.0, 0.0, 0.0, 0.0, 0.0, 0.0, 0.0, 0.0, 0.0, 0.0, 0.0, 0.0, 0.0, 0.0, 0.0, 0.0, 0.0, 0.0, 0.0, 0.0, 0.0, 0.0, 0.0, 0.0, 0.0, 0.0, 0.0, 0.0, 0.0, 0.0, 0.0, 0.0, 0.0, 0.0, 0.0, 0.0, 0.0, 0.0, 0.0, 0.0, 0.0, 0.0, 0.0, 0.0, 0.0, 0.0, 0.0, 0.0, 0.0, 0.0, 0.0, 0.0, 0.0, 0.0, 0.0, 0.0, 0.0])
me_roundcube.materials.append(mat_pele)
me_roundcube.update()
me_roundcube_001 = bpy.data.meshes.new('Roundcube.001')
me_roundcube_001.from_pydata([(0.0, -0.2453, -2.317), (0.4043, 0.123, -2.317), (0.0, 0.3634, -2.319), (0.3942, -0.1044, -2.317), (0.1922, 0.3041, -2.317), (0.0, -0.286, -2.673), (0.4733, 0.1868, -2.68), (0.0, 0.347, -2.654), (0.2171, -0.1871, -2.789), (0.2525, 0.255, -2.738), (0.0, 0.03844, -2.822), (0.4935, 0.1588, -3.017), (0.2959, -0.124, -3.029), (0.2807, 0.224, -2.99), (0.1386, 0.09796, -3.029), (0.4332, -0.1761, -2.52), (0.233, -0.2333, -2.317), (0.492, -0.1009, -2.722), (0.517, -0.0412, -3.029), (0.5334, 0.1035, -3.438), (0.3845, 0.01975, -3.483), (0.4155, 0.1654, -3.452), (0.3068, 0.1179, -3.457), (0.5028, 0.01637, -3.466), (0.5456, 0.1703, -3.515), (0.409, 0.2412, -3.509), (0.2982, 0.178, -3.539), (0.5395, 0.1793, -4.017), (0.4573, 0.03432, -4.017), (0.44, 0.2125, -4.017), (0.3774, 0.1287, -4.017)], [], [(3, 16, 15), (1, 3, 15, 17, 6), (4, 1, 6, 9), (2, 4, 9, 7), (8, 5, 10), (7, 9, 10), (8, 10, 14, 12), (6, 17, 18, 11), (9, 6, 11, 13), (10, 9, 13, 14), (15, 16, 0, 5, 8), (17, 15, 8), (18, 17, 8, 12), (18, 12, 20, 23), (12, 14, 22, 20), (11, 18, 23, 19), (14, 13, 21, 22), (13, 11, 19, 21), (23, 20, 28), (20, 26, 30, 28), (24, 23, 28, 27), (26, 25, 29, 30), (25, 24, 27, 29), (22, 21, 25, 26), (21, 19, 24, 25), (20, 22, 26), (19, 23, 24)])
me_roundcube_001.polygons.foreach_set('use_smooth', [True] * 27)
_uv = me_roundcube_001.uv_layers.new(name='UVMap')
_uv.uv.foreach_set('vector', [0.0, 0.0, 0.0, 0.0, 0.0, 0.0, 0.0, 0.0, 0.0, 0.0, 0.0, 0.0, 0.0, 0.0, 0.0, 0.0, 0.0, 0.0, 0.0, 0.0, 0.0, 0.0, 0.0, 0.0, 0.0, 0.0, 0.0, 0.0, 0.0, 0.0, 0.0, 0.0, 0.0, 0.0, 0.0, 0.0, 0.0, 0.0, 0.0, 0.0, 0.0, 0.0, 0.0, 0.0, 0.0, 0.0, 0.0, 0.0, 0.0, 0.0, 0.0, 0.0, 0.0, 0.0, 0.0, 0.0, 0.0, 0.0, 0.0, 0.0, 0.0, 0.0, 0.0, 0.0, 0.0, 0.0, 0.0, 0.0, 0.0, 0.0, 0.0, 0.0, 0.0, 0.0, 0.0, 0.0, 0.0, 0.0, 0.0, 0.0, 0.0, 0.0, 0.0, 0.0, 0.0, 0.0, 0.0, 0.0, 0.0, 0.0, 0.0, 0.0, 0.0, 0.0, 0.0, 0.0, 0.0, 0.0, 0.0, 0.0, 0.0, 0.0, 0.0, 0.0, 0.0, 0.0, 0.0, 0.0, 0.0, 0.0, 0.0, 0.0, 0.0, 0.0, 0.0, 0.0, 0.0, 0.0, 0.0, 0.0, 0.0, 0.0, 0.0, 0.0, 0.0, 0.0, 0.0, 0.0, 0.0, 0.0, 0.0, 0.0, 0.0, 0.0, 0.0, 0.0, 0.0, 0.0, 0.0, 0.0, 0.0, 0.0, 0.0, 0.0, 0.0, 0.0, 0.0, 0.0, 0.0, 0.0, 0.0, 0.0, 0.0, 0.0, 0.0, 0.0, 0.0, 0.0, 0.0, 0.0, 0.0, 0.0, 0.0, 0.0, 0.0, 0.0, 0.0, 0.0, 0.0, 0.0, 0.0, 0.0, 0.0, 0.0, 0.0, 0.0, 0.0, 0.0, 0.0, 0.0, 0.0, 0.0, 0.0, 0.0, 0.0, 0.0, 0.0, 0.0, 0.0, 0.0, 0.0, 0.0, 0.0, 0.0, 0.0, 0.0, 0.0, 0.0, 0.0, 0.0, 0.0, 0.0, 0.0, 0.0, 0.0, 0.0])
me_roundcube_001.materials.append(mat_calca)
me_roundcube_001.update()
me_roundcube_002 = bpy.data.meshes.new('Roundcube.002')
me_roundcube_002.from_pydata([(0.0, -0.295, -1.196), (0.32, 0.09196, -1.012), (0.0, 0.3228, -0.9711), (0.3263, -0.1218, -1.039), (0.1533, 0.2769, -0.9869), (0.4741, 0.002852, -1.057), (0.0, 0.388, -1.191), (0.4634, -0.1559, -1.101), (0.4489, 0.1795, -1.143), (0.0, -0.3388, -1.26), (0.5614, 0.001458, -1.071), (0.0, 0.4223, -1.443), (0.5614, -0.2794, -1.292), (0.5614, 0.3105, -1.329), (0.0, -0.3473, -1.656), (0.5261, 0.09005, -1.783), (0.0, 0.355, -1.751), (0.4909, -0.08875, -1.764), (0.4262, 0.3026, -1.772), (0.0, -0.3604, -2.42), (0.4791, 0.1454, -2.409), (0.0, 0.4563, -2.409), (0.4643, -0.1862, -2.409), (0.1697, 0.4094, -2.409), (0.2456, -0.2798, -1.178), (0.2325, -0.3247, -2.42), (0.3857, -0.2601, -1.788), (0.4923, -0.3037, -1.299), (0.5813, 0.102, -1.523), (0.5614, -0.1613, -1.542), (0.744, -0.01555, -1.138), (0.7003, -0.2534, -1.318), (0.6882, 0.2655, -1.322), (0.7446, 0.1469, -1.569), (0.7467, -0.1224, -1.511), (0.8892, -0.1627, -1.546), (0.9244, 0.1511, -1.593), (0.9473, 0.2136, -1.344), (0.9475, -0.2141, -1.291), (0.9834, 0.01854, -1.166)], [], [(3, 0, 24, 7), (1, 3, 7, 5), (4, 1, 5, 8), (2, 4, 8, 6), (7, 24, 27, 12), (5, 7, 12, 10), (8, 5, 10, 13), (6, 8, 13, 11), (12, 27, 26, 17, 29), (12, 29, 34, 31), (13, 28, 15, 18), (11, 13, 18, 16), (16, 18, 23, 21), (17, 26, 25, 22), (15, 17, 22, 20), (18, 15, 20, 23), (26, 27, 9, 14), (25, 26, 14, 19), (27, 24, 0, 9), (13, 10, 30, 32), (28, 29, 17, 15), (28, 13, 32, 33), (10, 12, 31, 30), (29, 28, 33, 34), (32, 30, 39, 37), (34, 33, 36, 35), (31, 34, 35, 38), (33, 32, 37, 36), (30, 31, 38, 39)])
me_roundcube_002.polygons.foreach_set('use_smooth', [True] * 29)
_uv = me_roundcube_002.uv_layers.new(name='UVMap')
_uv.uv.foreach_set('vector', [0.0, 0.0, 0.0, 0.0, 0.0, 0.0, 0.0, 0.0, 0.0, 0.0, 0.0, 0.0, 0.0, 0.0, 0.0, 0.0, 0.0, 0.0, 0.0, 0.0, 0.0, 0.0, 0.0, 0.0, 0.0, 0.0, 0.0, 0.0, 0.0, 0.0, 0.0, 0.0, 0.0, 0.0, 0.0, 0.0, 0.0, 0.0, 0.0, 0.0, 0.0, 0.0, 0.0, 0.0, 0.0, 0.0, 0.0, 0.0, 0.0, 0.0, 0.0, 0.0, 0.0, 0.0, 0.0, 0.0, 0.0, 0.0, 0.0, 0.0, 0.0, 0.0, 0.0, 0.0, 0.0, 0.0, 0.0, 0.0, 0.0, 0.0, 0.0, 0.0, 0.0, 0.0, 0.0, 0.0, 0.0, 0.0, 0.0, 0.0, 0.0, 0.0, 0.0, 0.0, 0.0, 0.0, 0.0, 0.0, 0.0, 0.0, 0.0, 0.0, 0.0, 0.0, 0.0, 0.0, 0.0, 0.0, 0.0, 0.0, 0.0, 0.0, 0.0, 0.0, 0.0, 0.0, 0.0, 0.0, 0.0, 0.0, 0.0, 0.0, 0.0, 0.0, 0.0, 0.0, 0.0, 0.0, 0.0, 0.0, 0.0, 0.0, 0.0, 0.0, 0.0, 0.0, 0.0, 0.0, 0.0, 0.0, 0.0, 0.0, 0.0, 0.0, 0.0, 0.0, 0.0, 0.0, 0.0, 0.0, 0.0, 0.0, 0.0, 0.0, 0.0, 0.0, 0.0, 0.0, 0.0, 0.0, 0.0, 0.0, 0.0, 0.0, 0.0, 0.0, 0.0, 0.0, 0.0, 0.0, 0.0, 0.0, 0.0, 0.0, 0.0, 0.0, 0.0, 0.0, 0.0, 0.0, 0.0, 0.0, 0.0, 0.0, 0.0, 0.0, 0.0, 0.0, 0.0, 0.0, 0.0, 0.0, 0.0, 0.0, 0.0, 0.0, 0.0, 0.0, 0.0, 0.0, 0.0, 0.0, 0.0, 0.0, 0.0, 0.0, 0.0, 0.0, 0.0, 0.0, 0.0, 0.0, 0.0, 0.0, 0.0, 0.0, 0.0, 0.0, 0.0, 0.0, 0.0, 0.0, 0.0, 0.0, 0.0, 0.0, 0.0, 0.0, 0.0, 0.0, 0.0, 0.0, 0.0, 0.0, 0.0, 0.0, 0.0, 0.0, 0.0, 0.0, 0.0, 0.0, 0.0, 0.0])
me_roundcube_002.update()
me_roundcube_004 = bpy.data.meshes.new('Roundcube.004')
me_roundcube_004.from_pydata([(-1.845, -0.08515, -1.48), (-1.856, -0.02052, -1.499), (-1.851, 0.0745, -1.363), (-1.844, -0.1195, -1.397), (-1.849, -0.06071, -1.353), (-1.821, -0.08816, -1.475), (-1.832, -0.02248, -1.487), (-1.817, 0.06822, -1.361), (-1.819, -0.1226, -1.392), (-1.824, -0.06371, -1.348), (-1.819, 0.04903, -1.465), (-1.848, 0.05367, -1.469)], [], [(3, 8, 9, 4), (2, 7, 10, 11), (1, 6, 5, 0), (4, 9, 7, 2), (0, 5, 8, 3), (11, 10, 6, 1)])
_uv = me_roundcube_004.uv_layers.new(name='UVMap')
_uv.uv.foreach_set('vector', [0.0, 0.0, 0.0, 0.0, 0.0, 0.0, 0.0, 0.0, 0.0, 0.0, 0.0, 0.0, 0.0, 0.0, 0.0, 0.0, 0.0, 0.0, 0.0, 0.0, 0.0, 0.0, 0.0, 0.0, 0.0, 0.0, 0.0, 0.0, 0.0, 0.0, 0.0, 0.0, 0.0, 0.0, 0.0, 0.0, 0.0, 0.0, 0.0, 0.0, 0.0, 0.0, 0.0, 0.0, 0.0, 0.0, 0.0, 0.0])
me_roundcube_004.materials.append(mat_pulseira)
me_roundcube_004.update()
me_roundcube_005 = bpy.data.meshes.new('Roundcube.005')
me_roundcube_005.from_pydata([(0.5468, 0.1792, -4.009), (0.4454, 0.04847, -4.022), (0.4558, 0.2431, -4.001), (0.3788, 0.1615, -4.013), (0.6045, 0.2444, -4.201), (0.2828, -0.05386, -4.199), (0.4128, 0.3715, -4.198), (0.2584, 0.2246, -4.206), (0.6249, 0.01265, -4.199), (0.3884, -0.3945, -4.09), (0.6136, -0.3808, -4.089), (0.3691, -0.4043, -4.199), (0.6729, -0.3582, -4.199), (0.6542, -0.3736, -4.134), (0.2859, 0.2071, -4.152), (0.5908, 0.2442, -4.144), (0.6145, 0.03193, -4.144), (0.3705, -0.4026, -4.128), (0.3001, -0.03564, -4.144), (0.4301, 0.3424, -4.144), (0.5043, -0.4281, -4.097), (0.5175, -0.4571, -4.197)], [], [(1, 3, 14, 18), (5, 8, 12, 21, 11), (2, 0, 15, 19), (3, 2, 19, 14), (0, 1, 16, 15), (10, 20, 21, 12, 13), (8, 16, 13, 12), (1, 9, 20, 10), (1, 18, 17, 9), (7, 6, 4, 8, 5), (13, 16, 1, 10), (19, 15, 4, 6), (14, 19, 6, 7), (17, 18, 5, 11), (15, 16, 8, 4), (18, 14, 7, 5), (21, 20, 9, 17, 11)])
me_roundcube_005.polygons.foreach_set('use_smooth', [True] * 17)
_uv = me_roundcube_005.uv_layers.new(name='UVMap')
_uv.uv.foreach_set('vector', [0.0, 0.0, 0.0, 0.0, 0.0, 0.0, 0.0, 0.0, 0.0, 0.0, 0.0, 0.0, 0.0, 0.0, 0.0, 0.0, 0.0, 0.0, 0.0, 0.0, 0.0, 0.0, 0.0, 0.0, 0.0, 0.0, 0.0, 0.0, 0.0, 0.0, 0.0, 0.0, 0.0, 0.0, 0.0, 0.0, 0.0, 0.0, 0.0, 0.0, 0.0, 0.0, 0.0, 0.0, 0.0, 0.0, 0.0, 0.0, 0.0, 0.0, 0.0, 0.0, 0.0, 0.0, 0.0, 0.0, 0.0, 0.0, 0.0, 0.0, 0.0, 0.0, 0.0, 0.0, 0.0, 0.0, 0.0, 0.0, 0.0, 0.0, 0.0, 0.0, 0.0, 0.0, 0.0, 0.0, 0.0, 0.0, 0.0, 0.0, 0.0, 0.0, 0.0, 0.0, 0.0, 0.0, 0.0, 0.0, 0.0, 0.0, 0.0, 0.0, 0.0, 0.0, 0.0, 0.0, 0.0, 0.0, 0.0, 0.0, 0.0, 0.0, 0.0, 0.0, 0.0, 0.0, 0.0, 0.0, 0.0, 0.0, 0.0, 0.0, 0.0, 0.0, 0.0, 0.0, 0.0, 0.0, 0.0, 0.0, 0.0, 0.0, 0.0, 0.0, 0.0, 0.0, 0.0, 0.0, 0.0, 0.0, 0.0, 0.0, 0.0, 0.0, 0.0, 0.0, 0.0, 0.0, 0.0, 0.0, 0.0, 0.0, 0.0, 0.0])
me_roundcube_005.materials.append(mat_tenis)
me_roundcube_005.update()
me_roundcube_003 = bpy.data.meshes.new('Roundcube.003')
me_roundcube_003.from_pydata([(0.3015, -0.6525, -0.5052), (0.2992, -0.6673, -0.1351), (0.4172, -0.6138, -0.4974), (0.4201, -0.6287, -0.1351), (0.3015, -0.6318, -0.5052), (0.2992, -0.6318, -0.1351), (0.4172, -0.5931, -0.4974), (0.4201, -0.5932, -0.1351)], [], [(1, 0, 4, 5), (4, 6, 7, 5), (3, 1, 5, 7), (2, 3, 7, 6), (0, 2, 6, 4), (1, 3, 2, 0)])
me_roundcube_003.polygons.foreach_set('use_smooth', [True] * 6)
_uv = me_roundcube_003.uv_layers.new(name='UVMap')
_uv.uv.foreach_set('vector', [0.0, 0.0, 0.0, 0.0, 0.0, 0.0, 0.0, 0.0, 0.0, 0.0, 0.0, 0.0, 0.0, 0.0, 0.0, 0.0, 0.0, 0.0, 0.0, 0.0, 0.0, 0.0, 0.0, 0.0, 0.0, 0.0, 0.0, 0.0, 0.0, 0.0, 0.0, 0.0, 0.0, 0.0, 0.0, 0.0, 0.0, 0.0, 0.0, 0.0, 0.0, 0.0, 0.0, 0.0, 0.0, 0.0, 0.0, 0.0])
me_roundcube_003.materials.append(mat_olho)
me_roundcube_003.update()
me_roundcube_008 = bpy.data.meshes.new('Roundcube.008')
me_roundcube_008.from_pydata([(0.0, -0.7238, -5.178), (0.0, -0.9459, -4.299), (0.733, -0.5591, -5.013), (0.8977, 2.493e-08, -5.157), (0.8977, -0.5743, -4.299), (1.269, 2.493e-08, -4.26), (0.0004584, 2.493e-08, -5.529), (0.8977, -0.0442, -3.736), (0.0, -0.0442, -3.364), (0.733, -0.4539, -3.939), (0.0, -0.6185, -3.774), (0.0, -0.9459, -4.299), (0.8977, -0.5743, -4.299), (0.733, -0.4539, -3.939), (0.0, -0.6185, -3.774)], [], [(0, 2, 4, 1), (2, 3, 5, 4), (4, 5, 7, 9), (2, 0, 6, 3), (7, 8, 10, 9), (11, 12, 13, 14), (1, 4, 9, 10)])
me_roundcube_008.polygons.foreach_set('use_smooth', [True] * 7)
_uv = me_roundcube_008.uv_layers.new(name='UVMap')
_uv.uv.foreach_set('vector', [0.0, 0.0, 0.0, 0.0, 0.0, 0.0, 0.0, 0.0, 0.0, 0.0, 0.0, 0.0, 0.0, 0.0, 0.0, 0.0, 0.0, 0.0, 0.0, 0.0, 0.0, 0.0, 0.0, 0.0, 0.0, 0.0, 0.0, 0.0, 0.0, 0.0, 0.0, 0.0, 0.0, 0.0, 0.0, 0.0, 0.0, 0.0, 0.0, 0.0, 0.0, 0.0, 0.0, 0.0, 0.0, 0.0, 0.0, 0.0, 0.0, 0.0, 0.0, 0.0, 0.0, 0.0, 0.0, 0.0])
me_roundcube_008.materials.append(mat_nariz)
me_roundcube_008.update()
me_roundcube_009 = bpy.data.meshes.new('Roundcube.009')
me_roundcube_009.from_pydata([(0.4784, 0.4873, -0.7766), (0.2304, 0.5229, -0.7563), (0.0, 0.5596, -0.7798), (0.5054, 0.5804, -0.4384), (0.2296, 0.733, -0.4132), (0.0, 0.7916, -0.4323), (0.5465, 0.6, -0.1772), (0.2315, 0.7808, -0.1427), (0.0, 0.8467, -0.1551), (0.5335, 0.5686, 0.11), (0.2297, 0.7219, 0.09513), (0.0, 0.7806, 0.1638), (0.7584, 0.3526, -0.5048), (0.8175, 0.02688, -0.1932), (0.7522, 0.3641, -0.207), (0.8142, -0.2613, -0.1292), (0.821, 0.03144, 0.084), (0.7611, 0.3499, 0.08546), (0.5145, 0.4954, 0.3392), (0.2035, 0.5452, 0.4397), (0.0, 0.5758, 0.467), (0.7122, 0.2832, 0.2975), (0.3128, 0.3444, 0.5336), (0.0, 0.3584, 0.588), (0.7507, 0.02336, 0.3182), (0.3267, 0.02649, 0.5757), (0.0, 0.02291, 0.638), (0.7475, -0.2129, 0.2966), (0.3195, -0.2576, 0.5333), (0.0, -0.2783, 0.5885), (0.6332, -0.4866, 0.1998), (0.2111, -0.6229, 0.3091), (0.0, -0.6782, 0.3091), (0.7896, -0.08947, -0.4859), (0.7929, -0.1728, -0.4859), (0.7892, 0.173, -0.1012)], [], [(0, 1, 4, 3), (1, 2, 5, 4), (3, 4, 7, 6), (4, 5, 8, 7), (6, 7, 10, 9), (7, 8, 11, 10), (9, 10, 19, 18), (10, 11, 20, 19), (13, 35, 16), (14, 6, 9, 17), (15, 16, 24, 27), (16, 17, 21, 24), (17, 9, 18, 21), (18, 19, 22, 21), (19, 20, 23, 22), (21, 22, 25, 24), (22, 23, 26, 25), (24, 25, 28, 27), (25, 26, 29, 28), (27, 28, 31, 30), (28, 29, 32, 31), (27, 30, 15), (16, 15, 13), (13, 15, 34, 33), (3, 12, 0), (12, 3, 14), (14, 3, 6), (14, 17, 16, 35)])
me_roundcube_009.polygons.foreach_set('use_smooth', [True] * 28)
_uv = me_roundcube_009.uv_layers.new(name='UVMap')
_uv.uv.foreach_set('vector', [0.0, 0.0, 0.0, 0.0, 0.0, 0.0, 0.0, 0.0, 0.0, 0.0, 0.0, 0.0, 0.0, 0.0, 0.0, 0.0, 0.0, 0.0, 0.0, 0.0, 0.0, 0.0, 0.0, 0.0, 0.0, 0.0, 0.0, 0.0, 0.0, 0.0, 0.0, 0.0, 0.0, 0.0, 0.0, 0.0, 0.0, 0.0, 0.0, 0.0, 0.0, 0.0, 0.0, 0.0, 0.0, 0.0, 0.0, 0.0, 0.0, 0.0, 0.0, 0.0, 0.0, 0.0, 0.0, 0.0, 0.0, 0.0, 0.0, 0.0, 0.0, 0.0, 0.0, 0.0, 0.0, 0.0, 0.0, 0.0, 0.0, 0.0, 0.0, 0.0, 0.0, 0.0, 0.0, 0.0, 0.0, 0.0, 0.0, 0.0, 0.0, 0.0, 0.0, 0.0, 0.0, 0.0, 0.0, 0.0, 0.0, 0.0, 0.0, 0.0, 0.0, 0.0, 0.0, 0.0, 0.0, 0.0, 0.0, 0.0, 0.0, 0.0, 0.0, 0.0, 0.0, 0.0, 0.0, 0.0, 0.0, 0.0, 0.0, 0.0, 0.0, 0.0, 0.0, 0.0, 0.0, 0.0, 0.0, 0.0, 0.0, 0.0, 0.0, 0.0, 0.0, 0.0, 0.0, 0.0, 0.0, 0.0, 0.0, 0.0, 0.0, 0.0, 0.0, 0.0, 0.0, 0.0, 0.0, 0.0, 0.0, 0.0, 0.0, 0.0, 0.0, 0.0, 0.0, 0.0, 0.0, 0.0, 0.0, 0.0, 0.0, 0.0, 0.0, 0.0, 0.0, 0.0, 0.0, 0.0, 0.0, 0.0, 0.0, 0.0, 0.0, 0.0, 0.0, 0.0, 0.0, 0.0, 0.0, 0.0, 0.0, 0.0, 0.0, 0.0, 0.0, 0.0, 0.0, 0.0, 0.0, 0.0, 0.0, 0.0, 0.0, 0.0, 0.0, 0.0, 0.0, 0.0, 0.0, 0.0, 0.0, 0.0, 0.0, 0.0, 0.0, 0.0, 0.0, 0.0, 0.0, 0.0, 0.0, 0.0, 0.0, 0.0, 0.0, 0.0, 0.0, 0.0, 0.0, 0.0])
me_roundcube_009.materials.append(mat_cabelo)
me_roundcube_009.update()
me_roundcube_010 = bpy.data.meshes.new('Roundcube.010')
me_roundcube_010.from_pydata([(0.2966, -0.6523, -0.004534), (0.5906, -0.5114, -0.1497), (0.5421, -0.5226, -0.04517), (0.4161, -0.6046, 0.002413), (0.1483, -0.6482, -0.0114), (0.1492, -0.6511, -0.09446), (0.2983, -0.6523, -0.08108), (0.4184, -0.6099, -0.07031), (0.2966, -0.6753, -0.004534), (0.5906, -0.5344, -0.1497), (0.5421, -0.5456, -0.04517), (0.4161, -0.6276, 0.002413), (0.1483, -0.6712, -0.0114), (0.1492, -0.6741, -0.09446), (0.2983, -0.6753, -0.08108), (0.4184, -0.6329, -0.07031), (-0.2966, -0.6523, -0.004534), (-0.5906, -0.5114, -0.1497), (-0.5421, -0.5226, -0.04517), (-0.4161, -0.6046, 0.002413), (-0.1483, -0.6482, -0.0114), (-0.1492, -0.6511, -0.09446), (-0.2983, -0.6523, -0.08108), (-0.4184, -0.6099, -0.07031), (-0.2966, -0.6753, -0.004534), (-0.5906, -0.5344, -0.1497), (-0.5421, -0.5456, -0.04517), (-0.4161, -0.6276, 0.002413), (-0.1483, -0.6712, -0.0114), (-0.1492, -0.6741, -0.09446), (-0.2983, -0.6753, -0.08108), (-0.4184, -0.6329, -0.07031), (-0.5421, -0.5226, -0.04517), (-0.5421, -0.5456, -0.04517), (-0.5075, -0.5622, -0.1088), (-0.5055, -0.5863, -0.1079), (-0.5123, -0.542, -0.03391), (-0.5123, -0.565, -0.03391), (-0.4821, -0.5735, -0.09965), (-0.4806, -0.5973, -0.09897)], [(32, 33)], [(3, 2, 1, 7), (4, 0, 6, 5), (6, 0, 3, 7), (11, 15, 9, 10), (12, 13, 14, 8), (14, 15, 11, 8), (7, 1, 9, 15), (4, 5, 13, 12), (3, 0, 8, 11), (1, 2, 10, 9), (5, 6, 14, 13), (6, 7, 15, 14), (2, 3, 11, 10), (0, 4, 12, 8), (26, 35, 34, 18), (20, 21, 22, 16), (22, 23, 19, 16), (36, 38, 39, 37), (28, 24, 30, 29), (30, 24, 27, 31), (20, 28, 29, 21), (19, 27, 24, 16), (17, 25, 26, 18), (21, 29, 30, 22), (22, 30, 31, 23), (36, 37, 27, 19), (16, 24, 28, 20), (35, 26, 25), (34, 35, 25, 17), (18, 34, 17), (23, 31, 39, 38), (27, 37, 39, 31), (19, 23, 38, 36)])
me_roundcube_010.polygons.foreach_set('use_smooth', [True] * 33)
_uv = me_roundcube_010.uv_layers.new(name='UVMap')
_uv.uv.foreach_set('vector', [0.0, 0.0, 0.0, 0.0, 0.0, 0.0, 0.0, 0.0, 0.0, 0.0, 0.0, 0.0, 0.0, 0.0, 0.0, 0.0, 0.0, 0.0, 0.0, 0.0, 0.0, 0.0, 0.0, 0.0, 0.0, 0.0, 0.0, 0.0, 0.0, 0.0, 0.0, 0.0, 0.0, 0.0, 0.0, 0.0, 0.0, 0.0, 0.0, 0.0, 0.0, 0.0, 0.0, 0.0, 0.0, 0.0, 0.0, 0.0, 0.0, 0.0, 0.0, 0.0, 0.0, 0.0, 0.0, 0.0, 0.0, 0.0, 0.0, 0.0, 0.0, 0.0, 0.0, 0.0, 0.0, 0.0, 0.0, 0.0, 0.0, 0.0, 0.0, 0.0, 0.0, 0.0, 0.0, 0.0, 0.0, 0.0, 0.0, 0.0, 0.0, 0.0, 0.0, 0.0, 0.0, 0.0, 0.0, 0.0, 0.0, 0.0, 0.0, 0.0, 0.0, 0.0, 0.0, 0.0, 0.0, 0.0, 0.0, 0.0, 0.0, 0.0, 0.0, 0.0, 0.0, 0.0, 0.0, 0.0, 0.0, 0.0, 0.0, 0.0, 0.0, 0.0, 0.0, 0.0, 0.0, 0.0, 0.0, 0.0, 0.0, 0.0, 0.0, 0.0, 0.0, 0.0, 0.0, 0.0, 0.0, 0.0, 0.0, 0.0, 0.0, 0.0, 0.0, 0.0, 0.0, 0.0, 0.0, 0.0, 0.0, 0.0, 0.0, 0.0, 0.0, 0.0, 0.0, 0.0, 0.0, 0.0, 0.0, 0.0, 0.0, 0.0, 0.0, 0.0, 0.0, 0.0, 0.0, 0.0, 0.0, 0.0, 0.0, 0.0, 0.0, 0.0, 0.0, 0.0, 0.0, 0.0, 0.0, 0.0, 0.0, 0.0, 0.0, 0.0, 0.0, 0.0, 0.0, 0.0, 0.0, 0.0, 0.0, 0.0, 0.0, 0.0, 0.0, 0.0, 0.0, 0.0, 0.0, 0.0, 0.0, 0.0, 0.0, 0.0, 0.0, 0.0, 0.0, 0.0, 0.0, 0.0, 0.0, 0.0, 0.0, 0.0, 0.0, 0.0, 0.0, 0.0, 0.0, 0.0, 0.0, 0.0, 0.0, 0.0, 0.0, 0.0, 0.0, 0.0, 0.0, 0.0, 0.0, 0.0, 0.0, 0.0, 0.0, 0.0, 0.0, 0.0, 0.0, 0.0, 0.0, 0.0, 0.0, 0.0, 0.0, 0.0, 0.0, 0.0, 0.0, 0.0, 0.0, 0.0, 0.0, 0.0, 0.0, 0.0, 0.0, 0.0, 0.0, 0.0, 0.0, 0.0, 0.0, 0.0, 0.0, 0.0, 0.0, 0.0])
me_roundcube_010.materials.append(mat_sobrancelha)
me_roundcube_010.update()
me_roundcube_011 = bpy.data.meshes.new('Roundcube.011')
me_roundcube_011.from_pydata([(-0.3467, -0.1289, -5.186), (-0.4919, -0.1702, -5.534), (-0.3467, -0.2114, -5.882), (0.003747, -0.2285, -6.026), (0.3542, -0.2114, -5.882), (0.4994, -0.1702, -5.534), (0.3542, -0.1289, -5.186), (-0.3467, -0.2258, -5.175), (-0.4919, -0.2671, -5.523), (-0.3467, -0.3083, -5.871), (0.003747, -0.3254, -6.015), (0.3542, -0.3083, -5.871), (0.4994, -0.2671, -5.523), (0.3542, -0.2258, -5.175), (-0.3019, -0.1404, -5.23), (-0.4285, -0.1764, -5.533), (-0.3019, -0.2123, -5.837), (0.003747, -0.2272, -5.963), (0.3094, -0.2123, -5.837), (0.436, -0.1764, -5.533), (0.3094, -0.1404, -5.23), (-0.3019, -0.2249, -5.22), (-0.4285, -0.2609, -5.523), (-0.3019, -0.2969, -5.827), (0.003747, -0.3118, -5.953), (0.3094, -0.2969, -5.827), (0.436, -0.2609, -5.523), (0.3094, -0.2249, -5.22), (-6.42, 6.662, -4.367), (-6.558, 6.707, -4.453), (-6.625, 6.663, -4.602), (-6.582, 6.555, -4.725), (-6.454, 6.448, -4.751), (-6.317, 6.403, -4.664), (-6.249, 6.448, -4.516), (-6.292, 6.555, -4.392), (-6.31, 6.815, -4.462), (-6.448, 6.86, -4.549), (-6.516, 6.815, -4.697), (-6.473, 6.708, -4.82), (-6.345, 6.601, -4.846), (-6.207, 6.556, -4.759), (-6.14, 6.601, -4.611), (-6.183, 6.708, -4.488)], [], [(6, 13, 12, 5), (4, 11, 10, 3), (2, 9, 8, 1), (5, 12, 11, 4), (3, 10, 9, 2), (1, 8, 7, 0), (20, 19, 26, 27), (18, 17, 24, 25), (16, 15, 22, 23), (0, 7, 21, 14), (6, 20, 27, 13), (19, 18, 25, 26), (17, 16, 23, 24), (15, 14, 21, 22), (8, 9, 23, 22), (3, 2, 16, 17), (9, 10, 24, 23), (4, 3, 17, 18), (10, 11, 25, 24), (5, 4, 18, 19), (11, 12, 26, 25), (6, 5, 19, 20), (12, 13, 27, 26), (1, 0, 14, 15), (7, 8, 22, 21), (2, 1, 15, 16), (29, 30, 31, 32, 33, 34, 35, 28), (37, 36, 43, 42, 41, 40, 39, 38), (30, 29, 37, 38), (35, 34, 42, 43), (33, 32, 40, 41), (31, 30, 38, 39), (29, 28, 36, 37), (28, 35, 43, 36), (34, 33, 41, 42), (32, 31, 39, 40)])
me_roundcube_011.polygons.foreach_set('use_smooth', [True] * 36)
_uv = me_roundcube_011.uv_layers.new(name='UVMap')
_uv.uv.foreach_set('vector', [0.0, 0.0, 0.0, 0.0, 0.0, 0.0, 0.0, 0.0, 0.0, 0.0, 0.0, 0.0, 0.0, 0.0, 0.0, 0.0, 0.0, 0.0, 0.0, 0.0, 0.0, 0.0, 0.0, 0.0, 0.0, 0.0, 0.0, 0.0, 0.0, 0.0, 0.0, 0.0, 0.0, 0.0, 0.0, 0.0, 0.0, 0.0, 0.0, 0.0, 0.0, 0.0, 0.0, 0.0, 0.0, 0.0, 0.0, 0.0, 0.0, 0.0, 0.0, 0.0, 0.0, 0.0, 0.0, 0.0, 0.0, 0.0, 0.0, 0.0, 0.0, 0.0, 0.0, 0.0, 0.0, 0.0, 0.0, 0.0, 0.0, 0.0, 0.0, 0.0, 0.0, 0.0, 0.0, 0.0, 0.0, 0.0, 0.0, 0.0, 0.0, 0.0, 0.0, 0.0, 0.0, 0.0, 0.0, 0.0, 0.0, 0.0, 0.0, 0.0, 0.0, 0.0, 0.0, 0.0, 0.0, 0.0, 0.0, 0.0, 0.0, 0.0, 0.0, 0.0, 0.0, 0.0, 0.0, 0.0, 0.0, 0.0, 0.0, 0.0, 0.0, 0.0, 0.0, 0.0, 0.0, 0.0, 0.0, 0.0, 0.0, 0.0, 0.0, 0.0, 0.0, 0.0, 0.0, 0.0, 0.0, 0.0, 0.0, 0.0, 0.0, 0.0, 0.0, 0.0, 0.0, 0.0, 0.0, 0.0, 0.0, 0.0, 0.0, 0.0, 0.0, 0.0, 0.0, 0.0, 0.0, 0.0, 0.0, 0.0, 0.0, 0.0, 0.0, 0.0, 0.0, 0.0, 0.0, 0.0, 0.0, 0.0, 0.0, 0.0, 0.0, 0.0, 0.0, 0.0, 0.0, 0.0, 0.0, 0.0, 0.0, 0.0, 0.0, 0.0, 0.0, 0.0, 0.0, 0.0, 0.0, 0.0, 0.0, 0.0, 0.0, 0.0, 0.0, 0.0, 0.0, 0.0, 0.0, 0.0, 0.0, 0.0, 0.0, 0.0, 0.0, 0.0, 0.0, 0.0, 0.0, 0.0, 0.0, 0.0, 0.0, 0.0, 0.0, 0.0, 0.0, 0.0, 0.0, 0.0, 0.0, 0.0, 0.0, 0.0, 0.0, 0.0, 0.0, 0.0, 0.0, 0.0, 0.0, 0.0, 0.0, 0.0, 0.0, 0.0, 0.0, 0.0, 0.0, 0.0, 0.0, 0.0, 0.0, 0.0, 0.0, 0.0, 0.0, 0.0, 0.0, 0.0, 0.0, 0.0, 0.0, 0.0, 0.0, 0.0, 0.0, 0.0, 0.0, 0.0, 0.0, 0.0, 0.0, 0.0, 0.0, 0.0, 0.0, 0.0, 0.0, 0.0, 0.0, 0.0, 0.0, 0.0, 0.0, 0.0, 0.0, 0.0, 0.0, 0.0, 0.0, 0.0, 0.0, 0.0, 0.0, 0.0, 0.0, 0.0, 0.0, 0.0, 0.0, 0.0, 0.0, 0.0, 0.0, 0.0, 0.0, 0.0, 0.0, 0.0, 0.0, 0.0, 0.0, 0.0, 0.0, 0.0, 0.0, 0.0, 0.0, 0.0, 0.0, 0.0])
me_roundcube_011.materials.append(mat_piercing)
me_roundcube_011.update()

# ---- objects
ob_rennan = bpy.data.objects.new('rennan', me_roundcube)
ob_calca = bpy.data.objects.new('calca', me_roundcube_001)
ob_camisa = bpy.data.objects.new('camisa', me_roundcube_002)
ob_pulseira = bpy.data.objects.new('pulseira', me_roundcube_004)
ob_tenis = bpy.data.objects.new('tenis', me_roundcube_005)
ob_olhos = bpy.data.objects.new('olhos', me_roundcube_003)
ob_nariz = bpy.data.objects.new('nariz', me_roundcube_008)
ob_base_cabelo = bpy.data.objects.new('base_cabelo', me_roundcube_009)
ob_eyebrow = bpy.data.objects.new('eyebrow', me_roundcube_010)
ob_piercing = bpy.data.objects.new('piercing', me_roundcube_011)

# ---- transforms, parenting, visibility, modifiers, constraints
ob_rennan.location = (-0.0003613, -1.965e-08, 3.358)
ob_rennan.scale = (0.7881, 0.7881, 0.7881)
_m = ob_rennan.modifiers.new('Mirror', 'MIRROR')
_m.use_clip = True
ob_calca.location = (-0.0003613, -1.965e-08, 3.358)
ob_calca.scale = (0.7881, 0.7881, 0.7881)
_m = ob_calca.modifiers.new('Mirror', 'MIRROR')
_m.use_clip = True
_m = ob_calca.modifiers.new('Solidify', 'SOLIDIFY')
_m.thickness = 0.15
_m.offset = -0.6735
ob_camisa.location = (-0.0003613, -1.965e-08, 3.358)
ob_camisa.scale = (0.7881, 0.7881, 0.7881)
_m = ob_camisa.modifiers.new('Mirror', 'MIRROR')
_m.use_clip = True
_m = ob_camisa.modifiers.new('Solidify', 'SOLIDIFY')
_m.thickness = 0.04
_m.offset = -0.2381
ob_pulseira.location = (-0.0003613, -1.965e-08, 3.358)
ob_pulseira.scale = (0.7881, 0.7881, 0.7881)
_m = ob_pulseira.modifiers.new('Solidify', 'SOLIDIFY')
ob_tenis.location = (-0.0003613, -1.965e-08, 3.358)
ob_tenis.scale = (0.7881, 0.7881, 0.7881)
_m = ob_tenis.modifiers.new('Mirror', 'MIRROR')
_m.use_clip = True
ob_olhos.location = (-0.0003613, -1.965e-08, 3.358)
ob_olhos.scale = (0.7881, 0.7881, 0.7881)
_m = ob_olhos.modifiers.new('Mirror', 'MIRROR')
_m.use_clip = True
ob_nariz.location = (-0.0003613, -0.5501, 3.315)
ob_nariz.rotation_euler = (0.118, -0.0, 0.0)
ob_nariz.scale = (0.09642, 0.09642, 0.09642)
_m = ob_nariz.modifiers.new('Mirror', 'MIRROR')
_m.use_clip = True
ob_base_cabelo.location = (-0.0003613, -1.965e-08, 3.358)
ob_base_cabelo.scale = (0.7881, 0.7881, 0.7881)
_m = ob_base_cabelo.modifiers.new('Mirror', 'MIRROR')
_m.use_clip = True
_m = ob_base_cabelo.modifiers.new('Solidify', 'SOLIDIFY')
_m.thickness = 0.04
ob_eyebrow.location = (-0.0003613, -1.965e-08, 3.358)
ob_eyebrow.scale = (0.7881, 0.7881, 0.7881)
ob_piercing.location = (-0.0003613, -0.5501, 3.315)
ob_piercing.rotation_euler = (0.118, -0.0, 0.0)
ob_piercing.scale = (0.09642, 0.09642, 0.09642)

# ---- collection membership
col_base.objects.link(ob_rennan)
col_base.objects.link(ob_calca)
col_base.objects.link(ob_camisa)
col_base.objects.link(ob_pulseira)
col_base.objects.link(ob_tenis)
col_base.objects.link(ob_olhos)
col_base.objects.link(ob_nariz)
col_base.objects.link(ob_base_cabelo)
col_base.objects.link(ob_eyebrow)
col_base.objects.link(ob_piercing)

# ---- scene / render settings (as saved in the file)
scene.frame_start = 1; scene.frame_end = 250; scene.frame_set(1)
scene.render.engine = 'BLENDER_EEVEE_NEXT'
bpy.context.view_layer.update()

# ---- added for rendering (the .blend has no active camera and no usable light): camera, sun
cam_auto = bpy.data.cameras.new('AutoCamera')
cam_auto.lens = 50.0
cam_auto.sensor_width = 36.0
cam_auto.clip_end = 1000.0
ob_auto_camera = bpy.data.objects.new('AutoCamera', cam_auto)
scene.collection.objects.link(ob_auto_camera)
ob_auto_camera.location = (5.07003, -6.05202, 6.00797)
ob_auto_camera.rotation_euler = (1.09748, -7.21219e-08, 0.694738)
scene.camera = ob_auto_camera
light_auto_sun = bpy.data.lights.new('AutoSun', 'SUN')
light_auto_sun.energy = 3.0
light_auto_sun.angle = 0.0523599
ob_auto_sun = bpy.data.objects.new('AutoSun', light_auto_sun)
scene.collection.objects.link(ob_auto_sun)
ob_auto_sun.rotation_euler = (0.872665, 0.174533, 0.523599)
bpy.context.view_layer.update()
